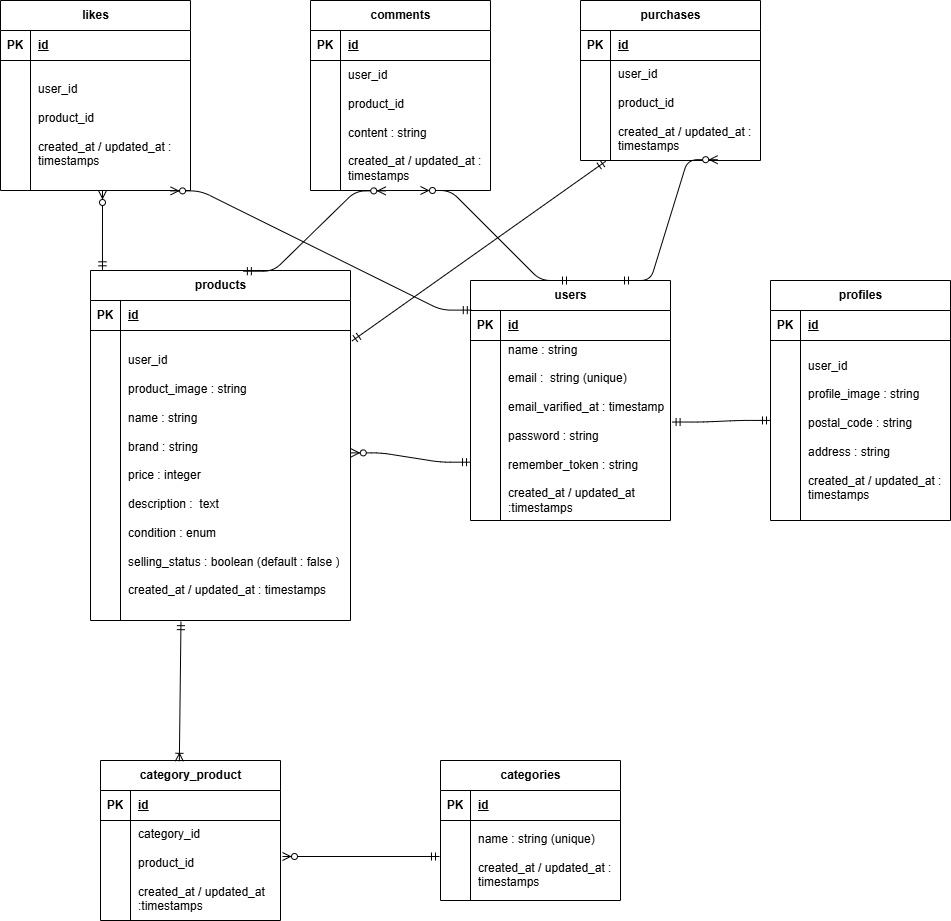

The diagram above was exported from draw.io. Its source (the exported page's mxGraphModel, read from the mxfile embedded in the PNG):
<mxGraphModel dx="740" dy="563" grid="1" gridSize="10" guides="1" tooltips="1" connect="1" arrows="1" fold="1" page="1" pageScale="1" pageWidth="850" pageHeight="1100" math="0" shadow="0">
  <root>
    <mxCell id="0" />
    <mxCell id="1" parent="0" />
    <mxCell id="2" value="likes" style="shape=table;startSize=30;container=1;collapsible=1;childLayout=tableLayout;fixedRows=1;rowLines=0;fontStyle=1;align=center;resizeLast=1;html=1;" vertex="1" parent="1">
      <mxGeometry x="60" y="120" width="190" height="190" as="geometry" />
    </mxCell>
    <mxCell id="3" value="" style="shape=tableRow;horizontal=0;startSize=0;swimlaneHead=0;swimlaneBody=0;fillColor=none;collapsible=0;dropTarget=0;points=[[0,0.5],[1,0.5]];portConstraint=eastwest;top=0;left=0;right=0;bottom=1;" vertex="1" parent="2">
      <mxGeometry y="30" width="190" height="30" as="geometry" />
    </mxCell>
    <mxCell id="4" value="PK" style="shape=partialRectangle;connectable=0;fillColor=none;top=0;left=0;bottom=0;right=0;fontStyle=1;overflow=hidden;whiteSpace=wrap;html=1;" vertex="1" parent="3">
      <mxGeometry width="30" height="30" as="geometry">
        <mxRectangle width="30" height="30" as="alternateBounds" />
      </mxGeometry>
    </mxCell>
    <mxCell id="5" value="id" style="shape=partialRectangle;connectable=0;fillColor=none;top=0;left=0;bottom=0;right=0;align=left;spacingLeft=6;fontStyle=5;overflow=hidden;whiteSpace=wrap;html=1;" vertex="1" parent="3">
      <mxGeometry x="30" width="160" height="30" as="geometry">
        <mxRectangle width="160" height="30" as="alternateBounds" />
      </mxGeometry>
    </mxCell>
    <mxCell id="6" value="" style="shape=tableRow;horizontal=0;startSize=0;swimlaneHead=0;swimlaneBody=0;fillColor=none;collapsible=0;dropTarget=0;points=[[0,0.5],[1,0.5]];portConstraint=eastwest;top=0;left=0;right=0;bottom=0;" vertex="1" parent="2">
      <mxGeometry y="60" width="190" height="130" as="geometry" />
    </mxCell>
    <mxCell id="7" value="" style="shape=partialRectangle;connectable=0;fillColor=none;top=0;left=0;bottom=0;right=0;editable=1;overflow=hidden;whiteSpace=wrap;html=1;" vertex="1" parent="6">
      <mxGeometry width="30" height="130" as="geometry">
        <mxRectangle width="30" height="130" as="alternateBounds" />
      </mxGeometry>
    </mxCell>
    <mxCell id="8" value="user_id&lt;div&gt;&lt;br&gt;&lt;/div&gt;&lt;div&gt;product_id&lt;/div&gt;&lt;div&gt;&lt;br&gt;&lt;/div&gt;&lt;div&gt;created_at / updated_at : timestamps&lt;/div&gt;" style="shape=partialRectangle;connectable=0;fillColor=none;top=0;left=0;bottom=0;right=0;align=left;spacingLeft=6;overflow=hidden;whiteSpace=wrap;html=1;" vertex="1" parent="6">
      <mxGeometry x="30" width="160" height="130" as="geometry">
        <mxRectangle width="160" height="130" as="alternateBounds" />
      </mxGeometry>
    </mxCell>
    <mxCell id="22" value="users" style="shape=table;startSize=30;container=1;collapsible=1;childLayout=tableLayout;fixedRows=1;rowLines=0;fontStyle=1;align=center;resizeLast=1;html=1;" vertex="1" parent="1">
      <mxGeometry x="530" y="400" width="200" height="240" as="geometry" />
    </mxCell>
    <mxCell id="23" value="" style="shape=tableRow;horizontal=0;startSize=0;swimlaneHead=0;swimlaneBody=0;fillColor=none;collapsible=0;dropTarget=0;points=[[0,0.5],[1,0.5]];portConstraint=eastwest;top=0;left=0;right=0;bottom=1;" vertex="1" parent="22">
      <mxGeometry y="30" width="200" height="30" as="geometry" />
    </mxCell>
    <mxCell id="24" value="PK" style="shape=partialRectangle;connectable=0;fillColor=none;top=0;left=0;bottom=0;right=0;fontStyle=1;overflow=hidden;whiteSpace=wrap;html=1;" vertex="1" parent="23">
      <mxGeometry width="30" height="30" as="geometry">
        <mxRectangle width="30" height="30" as="alternateBounds" />
      </mxGeometry>
    </mxCell>
    <mxCell id="25" value="id" style="shape=partialRectangle;connectable=0;fillColor=none;top=0;left=0;bottom=0;right=0;align=left;spacingLeft=6;fontStyle=5;overflow=hidden;whiteSpace=wrap;html=1;" vertex="1" parent="23">
      <mxGeometry x="30" width="170" height="30" as="geometry">
        <mxRectangle width="170" height="30" as="alternateBounds" />
      </mxGeometry>
    </mxCell>
    <mxCell id="26" value="" style="shape=tableRow;horizontal=0;startSize=0;swimlaneHead=0;swimlaneBody=0;fillColor=none;collapsible=0;dropTarget=0;points=[[0,0.5],[1,0.5]];portConstraint=eastwest;top=0;left=0;right=0;bottom=0;" vertex="1" parent="22">
      <mxGeometry y="60" width="200" height="180" as="geometry" />
    </mxCell>
    <mxCell id="27" value="" style="shape=partialRectangle;connectable=0;fillColor=none;top=0;left=0;bottom=0;right=0;editable=1;overflow=hidden;whiteSpace=wrap;html=1;" vertex="1" parent="26">
      <mxGeometry width="30" height="180" as="geometry">
        <mxRectangle width="30" height="180" as="alternateBounds" />
      </mxGeometry>
    </mxCell>
    <mxCell id="28" value="name : string&lt;div&gt;&lt;font color=&quot;#000000&quot;&gt;&lt;br&gt;&lt;/font&gt;&lt;div&gt;email :&amp;nbsp; string (unique)&lt;/div&gt;&lt;div&gt;&lt;br&gt;&lt;/div&gt;&lt;div&gt;email_varified_at : timestamp&lt;/div&gt;&lt;div&gt;&lt;br&gt;&lt;/div&gt;&lt;div&gt;password : string&lt;/div&gt;&lt;div&gt;&lt;br&gt;&lt;/div&gt;&lt;div&gt;remember_token : string&lt;/div&gt;&lt;div&gt;&lt;br&gt;&lt;/div&gt;&lt;div&gt;created_at / updated_at :timestamps&lt;/div&gt;&lt;div&gt;&lt;br&gt;&lt;/div&gt;&lt;div&gt;&lt;div&gt;&lt;br&gt;&lt;/div&gt;&lt;/div&gt;&lt;/div&gt;" style="shape=partialRectangle;connectable=0;fillColor=none;top=0;left=0;bottom=0;right=0;align=left;spacingLeft=6;overflow=hidden;whiteSpace=wrap;html=1;" vertex="1" parent="26">
      <mxGeometry x="30" width="170" height="180" as="geometry">
        <mxRectangle width="170" height="180" as="alternateBounds" />
      </mxGeometry>
    </mxCell>
    <mxCell id="29" value="comments" style="shape=table;startSize=30;container=1;collapsible=1;childLayout=tableLayout;fixedRows=1;rowLines=0;fontStyle=1;align=center;resizeLast=1;html=1;" vertex="1" parent="1">
      <mxGeometry x="370" y="120" width="180" height="190" as="geometry" />
    </mxCell>
    <mxCell id="30" value="" style="shape=tableRow;horizontal=0;startSize=0;swimlaneHead=0;swimlaneBody=0;fillColor=none;collapsible=0;dropTarget=0;points=[[0,0.5],[1,0.5]];portConstraint=eastwest;top=0;left=0;right=0;bottom=1;" vertex="1" parent="29">
      <mxGeometry y="30" width="180" height="30" as="geometry" />
    </mxCell>
    <mxCell id="31" value="PK" style="shape=partialRectangle;connectable=0;fillColor=none;top=0;left=0;bottom=0;right=0;fontStyle=1;overflow=hidden;whiteSpace=wrap;html=1;" vertex="1" parent="30">
      <mxGeometry width="30" height="30" as="geometry">
        <mxRectangle width="30" height="30" as="alternateBounds" />
      </mxGeometry>
    </mxCell>
    <mxCell id="32" value="id" style="shape=partialRectangle;connectable=0;fillColor=none;top=0;left=0;bottom=0;right=0;align=left;spacingLeft=6;fontStyle=5;overflow=hidden;whiteSpace=wrap;html=1;" vertex="1" parent="30">
      <mxGeometry x="30" width="150" height="30" as="geometry">
        <mxRectangle width="150" height="30" as="alternateBounds" />
      </mxGeometry>
    </mxCell>
    <mxCell id="33" value="" style="shape=tableRow;horizontal=0;startSize=0;swimlaneHead=0;swimlaneBody=0;fillColor=none;collapsible=0;dropTarget=0;points=[[0,0.5],[1,0.5]];portConstraint=eastwest;top=0;left=0;right=0;bottom=0;" vertex="1" parent="29">
      <mxGeometry y="60" width="180" height="130" as="geometry" />
    </mxCell>
    <mxCell id="34" value="" style="shape=partialRectangle;connectable=0;fillColor=none;top=0;left=0;bottom=0;right=0;editable=1;overflow=hidden;whiteSpace=wrap;html=1;" vertex="1" parent="33">
      <mxGeometry width="30" height="130" as="geometry">
        <mxRectangle width="30" height="130" as="alternateBounds" />
      </mxGeometry>
    </mxCell>
    <mxCell id="35" value="user_id&lt;div&gt;&lt;br&gt;&lt;/div&gt;&lt;div&gt;product_id&lt;/div&gt;&lt;div&gt;&lt;br&gt;&lt;/div&gt;&lt;div&gt;content : string&lt;/div&gt;&lt;div&gt;&lt;br&gt;&lt;/div&gt;&lt;div&gt;created_at / updated_at : timestamps&lt;/div&gt;" style="shape=partialRectangle;connectable=0;fillColor=none;top=0;left=0;bottom=0;right=0;align=left;spacingLeft=6;overflow=hidden;whiteSpace=wrap;html=1;" vertex="1" parent="33">
      <mxGeometry x="30" width="150" height="130" as="geometry">
        <mxRectangle width="150" height="130" as="alternateBounds" />
      </mxGeometry>
    </mxCell>
    <mxCell id="36" value="profiles" style="shape=table;startSize=30;container=1;collapsible=1;childLayout=tableLayout;fixedRows=1;rowLines=0;fontStyle=1;align=center;resizeLast=1;html=1;" vertex="1" parent="1">
      <mxGeometry x="830" y="400" width="180" height="240" as="geometry" />
    </mxCell>
    <mxCell id="37" value="" style="shape=tableRow;horizontal=0;startSize=0;swimlaneHead=0;swimlaneBody=0;fillColor=none;collapsible=0;dropTarget=0;points=[[0,0.5],[1,0.5]];portConstraint=eastwest;top=0;left=0;right=0;bottom=1;" vertex="1" parent="36">
      <mxGeometry y="30" width="180" height="30" as="geometry" />
    </mxCell>
    <mxCell id="38" value="PK" style="shape=partialRectangle;connectable=0;fillColor=none;top=0;left=0;bottom=0;right=0;fontStyle=1;overflow=hidden;whiteSpace=wrap;html=1;" vertex="1" parent="37">
      <mxGeometry width="30" height="30" as="geometry">
        <mxRectangle width="30" height="30" as="alternateBounds" />
      </mxGeometry>
    </mxCell>
    <mxCell id="39" value="id" style="shape=partialRectangle;connectable=0;fillColor=none;top=0;left=0;bottom=0;right=0;align=left;spacingLeft=6;fontStyle=5;overflow=hidden;whiteSpace=wrap;html=1;" vertex="1" parent="37">
      <mxGeometry x="30" width="150" height="30" as="geometry">
        <mxRectangle width="150" height="30" as="alternateBounds" />
      </mxGeometry>
    </mxCell>
    <mxCell id="40" value="" style="shape=tableRow;horizontal=0;startSize=0;swimlaneHead=0;swimlaneBody=0;fillColor=none;collapsible=0;dropTarget=0;points=[[0,0.5],[1,0.5]];portConstraint=eastwest;top=0;left=0;right=0;bottom=0;" vertex="1" parent="36">
      <mxGeometry y="60" width="180" height="180" as="geometry" />
    </mxCell>
    <mxCell id="41" value="" style="shape=partialRectangle;connectable=0;fillColor=none;top=0;left=0;bottom=0;right=0;editable=1;overflow=hidden;whiteSpace=wrap;html=1;" vertex="1" parent="40">
      <mxGeometry width="30" height="180" as="geometry">
        <mxRectangle width="30" height="180" as="alternateBounds" />
      </mxGeometry>
    </mxCell>
    <mxCell id="42" value="user_id&lt;div&gt;&lt;br&gt;&lt;/div&gt;&lt;div&gt;profile_image : string&lt;/div&gt;&lt;div&gt;&lt;br&gt;&lt;/div&gt;&lt;div&gt;postal_code : string&lt;/div&gt;&lt;div&gt;&lt;br&gt;&lt;/div&gt;&lt;div&gt;address : string&lt;/div&gt;&lt;div&gt;&lt;br&gt;&lt;/div&gt;&lt;div&gt;created_at / updated_at : timestamps&lt;/div&gt;" style="shape=partialRectangle;connectable=0;fillColor=none;top=0;left=0;bottom=0;right=0;align=left;spacingLeft=6;overflow=hidden;whiteSpace=wrap;html=1;" vertex="1" parent="40">
      <mxGeometry x="30" width="150" height="180" as="geometry">
        <mxRectangle width="150" height="180" as="alternateBounds" />
      </mxGeometry>
    </mxCell>
    <mxCell id="43" value="products" style="shape=table;startSize=30;container=1;collapsible=1;childLayout=tableLayout;fixedRows=1;rowLines=0;fontStyle=1;align=center;resizeLast=1;html=1;" vertex="1" parent="1">
      <mxGeometry x="150" y="390" width="260" height="350" as="geometry" />
    </mxCell>
    <mxCell id="44" value="" style="shape=tableRow;horizontal=0;startSize=0;swimlaneHead=0;swimlaneBody=0;fillColor=none;collapsible=0;dropTarget=0;points=[[0,0.5],[1,0.5]];portConstraint=eastwest;top=0;left=0;right=0;bottom=1;" vertex="1" parent="43">
      <mxGeometry y="30" width="260" height="30" as="geometry" />
    </mxCell>
    <mxCell id="45" value="PK" style="shape=partialRectangle;connectable=0;fillColor=none;top=0;left=0;bottom=0;right=0;fontStyle=1;overflow=hidden;whiteSpace=wrap;html=1;" vertex="1" parent="44">
      <mxGeometry width="30" height="30" as="geometry">
        <mxRectangle width="30" height="30" as="alternateBounds" />
      </mxGeometry>
    </mxCell>
    <mxCell id="46" value="id" style="shape=partialRectangle;connectable=0;fillColor=none;top=0;left=0;bottom=0;right=0;align=left;spacingLeft=6;fontStyle=5;overflow=hidden;whiteSpace=wrap;html=1;" vertex="1" parent="44">
      <mxGeometry x="30" width="230" height="30" as="geometry">
        <mxRectangle width="230" height="30" as="alternateBounds" />
      </mxGeometry>
    </mxCell>
    <mxCell id="47" value="" style="shape=tableRow;horizontal=0;startSize=0;swimlaneHead=0;swimlaneBody=0;fillColor=none;collapsible=0;dropTarget=0;points=[[0,0.5],[1,0.5]];portConstraint=eastwest;top=0;left=0;right=0;bottom=0;" vertex="1" parent="43">
      <mxGeometry y="60" width="260" height="290" as="geometry" />
    </mxCell>
    <mxCell id="48" value="" style="shape=partialRectangle;connectable=0;fillColor=none;top=0;left=0;bottom=0;right=0;editable=1;overflow=hidden;whiteSpace=wrap;html=1;" vertex="1" parent="47">
      <mxGeometry width="30" height="290" as="geometry">
        <mxRectangle width="30" height="290" as="alternateBounds" />
      </mxGeometry>
    </mxCell>
    <mxCell id="49" value="user_id&lt;div&gt;&lt;br&gt;&lt;/div&gt;&lt;div&gt;product_image : string&lt;/div&gt;&lt;div&gt;&lt;br&gt;&lt;/div&gt;&lt;div&gt;name : string&lt;/div&gt;&lt;div&gt;&lt;br&gt;&lt;/div&gt;&lt;div&gt;brand : string&lt;/div&gt;&lt;div&gt;&lt;br&gt;&lt;/div&gt;&lt;div&gt;price : integer&lt;/div&gt;&lt;div&gt;&lt;br&gt;&lt;/div&gt;&lt;div&gt;description :&amp;nbsp; text&lt;/div&gt;&lt;div&gt;&lt;br&gt;&lt;/div&gt;&lt;div&gt;condition : enum&lt;/div&gt;&lt;div&gt;&lt;br&gt;&lt;/div&gt;&lt;div&gt;selling_status : boolean (default : false )&lt;/div&gt;&lt;div&gt;&lt;br&gt;&lt;/div&gt;&lt;div&gt;created_at / updated_at : timestamps&lt;/div&gt;" style="shape=partialRectangle;connectable=0;fillColor=none;top=0;left=0;bottom=0;right=0;align=left;spacingLeft=6;overflow=hidden;whiteSpace=wrap;html=1;" vertex="1" parent="47">
      <mxGeometry x="30" width="230" height="290" as="geometry">
        <mxRectangle width="230" height="290" as="alternateBounds" />
      </mxGeometry>
    </mxCell>
    <mxCell id="50" value="purchases" style="shape=table;startSize=30;container=1;collapsible=1;childLayout=tableLayout;fixedRows=1;rowLines=0;fontStyle=1;align=center;resizeLast=1;html=1;" vertex="1" parent="1">
      <mxGeometry x="640" y="120" width="180" height="160" as="geometry" />
    </mxCell>
    <mxCell id="51" value="" style="shape=tableRow;horizontal=0;startSize=0;swimlaneHead=0;swimlaneBody=0;fillColor=none;collapsible=0;dropTarget=0;points=[[0,0.5],[1,0.5]];portConstraint=eastwest;top=0;left=0;right=0;bottom=1;" vertex="1" parent="50">
      <mxGeometry y="30" width="180" height="30" as="geometry" />
    </mxCell>
    <mxCell id="52" value="PK" style="shape=partialRectangle;connectable=0;fillColor=none;top=0;left=0;bottom=0;right=0;fontStyle=1;overflow=hidden;whiteSpace=wrap;html=1;" vertex="1" parent="51">
      <mxGeometry width="30" height="30" as="geometry">
        <mxRectangle width="30" height="30" as="alternateBounds" />
      </mxGeometry>
    </mxCell>
    <mxCell id="53" value="id" style="shape=partialRectangle;connectable=0;fillColor=none;top=0;left=0;bottom=0;right=0;align=left;spacingLeft=6;fontStyle=5;overflow=hidden;whiteSpace=wrap;html=1;" vertex="1" parent="51">
      <mxGeometry x="30" width="150" height="30" as="geometry">
        <mxRectangle width="150" height="30" as="alternateBounds" />
      </mxGeometry>
    </mxCell>
    <mxCell id="54" value="" style="shape=tableRow;horizontal=0;startSize=0;swimlaneHead=0;swimlaneBody=0;fillColor=none;collapsible=0;dropTarget=0;points=[[0,0.5],[1,0.5]];portConstraint=eastwest;top=0;left=0;right=0;bottom=0;" vertex="1" parent="50">
      <mxGeometry y="60" width="180" height="100" as="geometry" />
    </mxCell>
    <mxCell id="55" value="" style="shape=partialRectangle;connectable=0;fillColor=none;top=0;left=0;bottom=0;right=0;editable=1;overflow=hidden;whiteSpace=wrap;html=1;" vertex="1" parent="54">
      <mxGeometry width="30" height="100" as="geometry">
        <mxRectangle width="30" height="100" as="alternateBounds" />
      </mxGeometry>
    </mxCell>
    <mxCell id="56" value="user_id&lt;div&gt;&lt;br&gt;&lt;/div&gt;&lt;div&gt;product_id&lt;/div&gt;&lt;div&gt;&lt;br&gt;&lt;/div&gt;&lt;div&gt;created_at / updated_at : timestamps&lt;/div&gt;" style="shape=partialRectangle;connectable=0;fillColor=none;top=0;left=0;bottom=0;right=0;align=left;spacingLeft=6;overflow=hidden;whiteSpace=wrap;html=1;" vertex="1" parent="54">
      <mxGeometry x="30" width="150" height="100" as="geometry">
        <mxRectangle width="150" height="100" as="alternateBounds" />
      </mxGeometry>
    </mxCell>
    <mxCell id="57" value="category_product" style="shape=table;startSize=30;container=1;collapsible=1;childLayout=tableLayout;fixedRows=1;rowLines=0;fontStyle=1;align=center;resizeLast=1;html=1;" vertex="1" parent="1">
      <mxGeometry x="160" y="880" width="180" height="160" as="geometry" />
    </mxCell>
    <mxCell id="58" value="" style="shape=tableRow;horizontal=0;startSize=0;swimlaneHead=0;swimlaneBody=0;fillColor=none;collapsible=0;dropTarget=0;points=[[0,0.5],[1,0.5]];portConstraint=eastwest;top=0;left=0;right=0;bottom=1;" vertex="1" parent="57">
      <mxGeometry y="30" width="180" height="30" as="geometry" />
    </mxCell>
    <mxCell id="59" value="PK" style="shape=partialRectangle;connectable=0;fillColor=none;top=0;left=0;bottom=0;right=0;fontStyle=1;overflow=hidden;whiteSpace=wrap;html=1;" vertex="1" parent="58">
      <mxGeometry width="30" height="30" as="geometry">
        <mxRectangle width="30" height="30" as="alternateBounds" />
      </mxGeometry>
    </mxCell>
    <mxCell id="60" value="id" style="shape=partialRectangle;connectable=0;fillColor=none;top=0;left=0;bottom=0;right=0;align=left;spacingLeft=6;fontStyle=5;overflow=hidden;whiteSpace=wrap;html=1;" vertex="1" parent="58">
      <mxGeometry x="30" width="150" height="30" as="geometry">
        <mxRectangle width="150" height="30" as="alternateBounds" />
      </mxGeometry>
    </mxCell>
    <mxCell id="61" value="" style="shape=tableRow;horizontal=0;startSize=0;swimlaneHead=0;swimlaneBody=0;fillColor=none;collapsible=0;dropTarget=0;points=[[0,0.5],[1,0.5]];portConstraint=eastwest;top=0;left=0;right=0;bottom=0;" vertex="1" parent="57">
      <mxGeometry y="60" width="180" height="100" as="geometry" />
    </mxCell>
    <mxCell id="62" value="" style="shape=partialRectangle;connectable=0;fillColor=none;top=0;left=0;bottom=0;right=0;editable=1;overflow=hidden;whiteSpace=wrap;html=1;" vertex="1" parent="61">
      <mxGeometry width="30" height="100" as="geometry">
        <mxRectangle width="30" height="100" as="alternateBounds" />
      </mxGeometry>
    </mxCell>
    <mxCell id="63" value="category_id&lt;div&gt;&lt;br&gt;&lt;/div&gt;&lt;div&gt;product_id&lt;/div&gt;&lt;div&gt;&lt;br&gt;&lt;/div&gt;&lt;div&gt;created_at / updated_at :timestamps&lt;/div&gt;" style="shape=partialRectangle;connectable=0;fillColor=none;top=0;left=0;bottom=0;right=0;align=left;spacingLeft=6;overflow=hidden;whiteSpace=wrap;html=1;" vertex="1" parent="61">
      <mxGeometry x="30" width="150" height="100" as="geometry">
        <mxRectangle width="150" height="100" as="alternateBounds" />
      </mxGeometry>
    </mxCell>
    <mxCell id="64" value="categories" style="shape=table;startSize=30;container=1;collapsible=1;childLayout=tableLayout;fixedRows=1;rowLines=0;fontStyle=1;align=center;resizeLast=1;html=1;" vertex="1" parent="1">
      <mxGeometry x="500" y="880" width="180" height="140" as="geometry" />
    </mxCell>
    <mxCell id="65" value="" style="shape=tableRow;horizontal=0;startSize=0;swimlaneHead=0;swimlaneBody=0;fillColor=none;collapsible=0;dropTarget=0;points=[[0,0.5],[1,0.5]];portConstraint=eastwest;top=0;left=0;right=0;bottom=1;" vertex="1" parent="64">
      <mxGeometry y="30" width="180" height="30" as="geometry" />
    </mxCell>
    <mxCell id="66" value="PK" style="shape=partialRectangle;connectable=0;fillColor=none;top=0;left=0;bottom=0;right=0;fontStyle=1;overflow=hidden;whiteSpace=wrap;html=1;" vertex="1" parent="65">
      <mxGeometry width="30" height="30" as="geometry">
        <mxRectangle width="30" height="30" as="alternateBounds" />
      </mxGeometry>
    </mxCell>
    <mxCell id="67" value="id" style="shape=partialRectangle;connectable=0;fillColor=none;top=0;left=0;bottom=0;right=0;align=left;spacingLeft=6;fontStyle=5;overflow=hidden;whiteSpace=wrap;html=1;" vertex="1" parent="65">
      <mxGeometry x="30" width="150" height="30" as="geometry">
        <mxRectangle width="150" height="30" as="alternateBounds" />
      </mxGeometry>
    </mxCell>
    <mxCell id="68" value="" style="shape=tableRow;horizontal=0;startSize=0;swimlaneHead=0;swimlaneBody=0;fillColor=none;collapsible=0;dropTarget=0;points=[[0,0.5],[1,0.5]];portConstraint=eastwest;top=0;left=0;right=0;bottom=0;" vertex="1" parent="64">
      <mxGeometry y="60" width="180" height="80" as="geometry" />
    </mxCell>
    <mxCell id="69" value="" style="shape=partialRectangle;connectable=0;fillColor=none;top=0;left=0;bottom=0;right=0;editable=1;overflow=hidden;whiteSpace=wrap;html=1;" vertex="1" parent="68">
      <mxGeometry width="30" height="80" as="geometry">
        <mxRectangle width="30" height="80" as="alternateBounds" />
      </mxGeometry>
    </mxCell>
    <mxCell id="70" value="name : string (unique)&lt;div&gt;&lt;br&gt;&lt;/div&gt;&lt;div&gt;created_at / updated_at : timestamps&lt;/div&gt;" style="shape=partialRectangle;connectable=0;fillColor=none;top=0;left=0;bottom=0;right=0;align=left;spacingLeft=6;overflow=hidden;whiteSpace=wrap;html=1;" vertex="1" parent="68">
      <mxGeometry x="30" width="150" height="80" as="geometry">
        <mxRectangle width="150" height="80" as="alternateBounds" />
      </mxGeometry>
    </mxCell>
    <mxCell id="72" value="" style="edgeStyle=entityRelationEdgeStyle;fontSize=12;html=1;endArrow=ERmandOne;startArrow=ERmandOne;entryX=0;entryY=0.444;entryDx=0;entryDy=0;entryPerimeter=0;exitX=1.008;exitY=0.453;exitDx=0;exitDy=0;exitPerimeter=0;" edge="1" parent="1" source="26" target="40">
      <mxGeometry width="100" height="100" relative="1" as="geometry">
        <mxPoint x="740" y="540" as="sourcePoint" />
        <mxPoint x="490" y="540" as="targetPoint" />
      </mxGeometry>
    </mxCell>
    <mxCell id="73" value="" style="edgeStyle=entityRelationEdgeStyle;fontSize=12;html=1;endArrow=ERzeroToMany;startArrow=ERmandOne;entryX=1.003;entryY=0.422;entryDx=0;entryDy=0;entryPerimeter=0;exitX=0;exitY=0.676;exitDx=0;exitDy=0;exitPerimeter=0;" edge="1" parent="1" source="26" target="47">
      <mxGeometry width="100" height="100" relative="1" as="geometry">
        <mxPoint x="390" y="640" as="sourcePoint" />
        <mxPoint x="490" y="540" as="targetPoint" />
        <Array as="points">
          <mxPoint x="480" y="530" />
          <mxPoint x="470" y="530" />
        </Array>
      </mxGeometry>
    </mxCell>
    <mxCell id="74" value="" style="edgeStyle=entityRelationEdgeStyle;fontSize=12;html=1;endArrow=ERzeroToMany;startArrow=ERmandOne;entryX=0.611;entryY=1;entryDx=0;entryDy=0;entryPerimeter=0;exitX=0.5;exitY=0;exitDx=0;exitDy=0;" edge="1" parent="1" source="22" target="33">
      <mxGeometry width="100" height="100" relative="1" as="geometry">
        <mxPoint x="390" y="440" as="sourcePoint" />
        <mxPoint x="490" y="340" as="targetPoint" />
      </mxGeometry>
    </mxCell>
    <mxCell id="75" value="" style="edgeStyle=entityRelationEdgeStyle;fontSize=12;html=1;endArrow=ERzeroToMany;startArrow=ERmandOne;entryX=0.418;entryY=1.003;entryDx=0;entryDy=0;entryPerimeter=0;exitX=0.588;exitY=0.002;exitDx=0;exitDy=0;exitPerimeter=0;" edge="1" parent="1" source="43" target="33">
      <mxGeometry width="100" height="100" relative="1" as="geometry">
        <mxPoint x="390" y="440" as="sourcePoint" />
        <mxPoint x="490" y="340" as="targetPoint" />
      </mxGeometry>
    </mxCell>
    <mxCell id="76" value="" style="fontSize=12;html=1;endArrow=ERzeroToMany;startArrow=ERmandOne;exitX=0.046;exitY=-0.002;exitDx=0;exitDy=0;exitPerimeter=0;" edge="1" parent="1" source="43">
      <mxGeometry width="100" height="100" relative="1" as="geometry">
        <mxPoint x="160" y="400" as="sourcePoint" />
        <mxPoint x="162" y="310" as="targetPoint" />
      </mxGeometry>
    </mxCell>
    <mxCell id="77" value="" style="edgeStyle=entityRelationEdgeStyle;fontSize=12;html=1;endArrow=ERzeroToMany;startArrow=ERmandOne;entryX=0.895;entryY=1.003;entryDx=0;entryDy=0;entryPerimeter=0;exitX=0.004;exitY=-0.013;exitDx=0;exitDy=0;exitPerimeter=0;" edge="1" parent="1" source="23" target="6">
      <mxGeometry width="100" height="100" relative="1" as="geometry">
        <mxPoint x="390" y="440" as="sourcePoint" />
        <mxPoint x="490" y="340" as="targetPoint" />
      </mxGeometry>
    </mxCell>
    <mxCell id="78" value="" style="fontSize=12;html=1;endArrow=ERmandOne;startArrow=ERmandOne;entryX=0.14;entryY=1.008;entryDx=0;entryDy=0;entryPerimeter=0;exitX=1.006;exitY=0.036;exitDx=0;exitDy=0;exitPerimeter=0;" edge="1" parent="1" source="47" target="54">
      <mxGeometry width="100" height="100" relative="1" as="geometry">
        <mxPoint x="580" y="440" as="sourcePoint" />
        <mxPoint x="680" y="340" as="targetPoint" />
      </mxGeometry>
    </mxCell>
    <mxCell id="79" value="" style="fontSize=12;html=1;endArrow=ERzeroToMany;startArrow=ERmandOne;entryX=0.762;entryY=0.992;entryDx=0;entryDy=0;entryPerimeter=0;exitX=0.75;exitY=0;exitDx=0;exitDy=0;edgeStyle=entityRelationEdgeStyle;" edge="1" parent="1" source="22" target="54">
      <mxGeometry width="100" height="100" relative="1" as="geometry">
        <mxPoint x="580" y="440" as="sourcePoint" />
        <mxPoint x="680" y="340" as="targetPoint" />
      </mxGeometry>
    </mxCell>
    <mxCell id="80" value="" style="fontSize=12;html=1;endArrow=ERzeroToMany;startArrow=ERmandOne;" edge="1" parent="1">
      <mxGeometry width="100" height="100" relative="1" as="geometry">
        <mxPoint x="499" y="976" as="sourcePoint" />
        <mxPoint x="342" y="976" as="targetPoint" />
      </mxGeometry>
    </mxCell>
    <mxCell id="81" value="" style="fontSize=12;html=1;endArrow=ERoneToMany;startArrow=ERmandOne;entryX=0.438;entryY=0.005;entryDx=0;entryDy=0;entryPerimeter=0;exitX=0.348;exitY=1.004;exitDx=0;exitDy=0;exitPerimeter=0;" edge="1" parent="1" source="47" target="57">
      <mxGeometry width="100" height="100" relative="1" as="geometry">
        <mxPoint x="580" y="940" as="sourcePoint" />
        <mxPoint x="680" y="840" as="targetPoint" />
      </mxGeometry>
    </mxCell>
  </root>
</mxGraphModel>